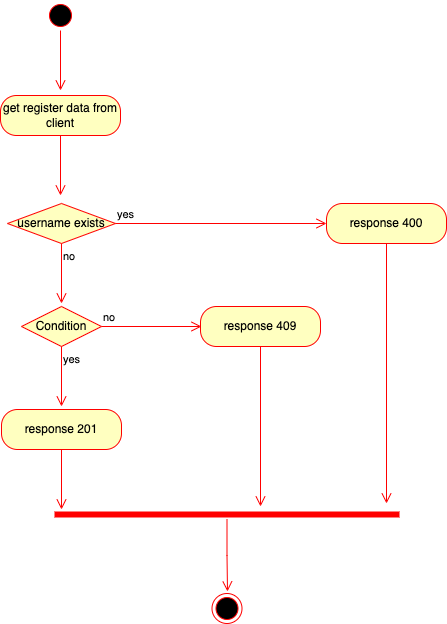

The diagram above was exported from draw.io. Its source (the exported page's mxGraphModel, read from the mxfile embedded in the PNG):
<mxGraphModel dx="908" dy="615" grid="0" gridSize="10" guides="1" tooltips="1" connect="1" arrows="1" fold="1" page="1" pageScale="1" pageWidth="850" pageHeight="1100" math="0" shadow="0">
  <root>
    <mxCell id="0" />
    <mxCell id="1" parent="0" />
    <mxCell id="qMLYia1HzVvoyH6L251O-1" value="" style="ellipse;html=1;shape=startState;fillColor=#000000;strokeColor=#ff0000;" parent="1" vertex="1">
      <mxGeometry x="409" y="219" width="30" height="30" as="geometry" />
    </mxCell>
    <mxCell id="qMLYia1HzVvoyH6L251O-2" value="" style="edgeStyle=orthogonalEdgeStyle;html=1;verticalAlign=bottom;endArrow=open;endSize=8;strokeColor=#ff0000;rounded=0;" parent="1" source="qMLYia1HzVvoyH6L251O-1" edge="1">
      <mxGeometry relative="1" as="geometry">
        <mxPoint x="424" y="309" as="targetPoint" />
      </mxGeometry>
    </mxCell>
    <mxCell id="qMLYia1HzVvoyH6L251O-3" value="get register data from client" style="rounded=1;whiteSpace=wrap;html=1;arcSize=40;fontColor=#000000;fillColor=#ffffc0;strokeColor=#ff0000;" parent="1" vertex="1">
      <mxGeometry x="364" y="314" width="120" height="40" as="geometry" />
    </mxCell>
    <mxCell id="qMLYia1HzVvoyH6L251O-4" value="" style="edgeStyle=orthogonalEdgeStyle;html=1;verticalAlign=bottom;endArrow=open;endSize=8;strokeColor=#ff0000;rounded=0;" parent="1" source="qMLYia1HzVvoyH6L251O-3" edge="1">
      <mxGeometry relative="1" as="geometry">
        <mxPoint x="424" y="414" as="targetPoint" />
      </mxGeometry>
    </mxCell>
    <mxCell id="qMLYia1HzVvoyH6L251O-10" value="username exists" style="rhombus;whiteSpace=wrap;html=1;fillColor=#ffffc0;strokeColor=#ff0000;" parent="1" vertex="1">
      <mxGeometry x="371" y="422" width="108" height="40" as="geometry" />
    </mxCell>
    <mxCell id="qMLYia1HzVvoyH6L251O-11" value="yes" style="edgeStyle=orthogonalEdgeStyle;html=1;align=left;verticalAlign=bottom;endArrow=open;endSize=8;strokeColor=#ff0000;rounded=0;entryX=0;entryY=0.5;entryDx=0;entryDy=0;" parent="1" source="qMLYia1HzVvoyH6L251O-10" target="qMLYia1HzVvoyH6L251O-27" edge="1">
      <mxGeometry x="-1" relative="1" as="geometry">
        <mxPoint x="565" y="442" as="targetPoint" />
      </mxGeometry>
    </mxCell>
    <mxCell id="qMLYia1HzVvoyH6L251O-12" value="no" style="edgeStyle=orthogonalEdgeStyle;html=1;align=left;verticalAlign=top;endArrow=open;endSize=8;strokeColor=#ff0000;rounded=0;" parent="1" source="qMLYia1HzVvoyH6L251O-10" edge="1">
      <mxGeometry x="-1" relative="1" as="geometry">
        <mxPoint x="425" y="522" as="targetPoint" />
      </mxGeometry>
    </mxCell>
    <mxCell id="qMLYia1HzVvoyH6L251O-24" value="Condition" style="rhombus;whiteSpace=wrap;html=1;fillColor=#ffffc0;strokeColor=#ff0000;" parent="1" vertex="1">
      <mxGeometry x="385" y="525" width="80" height="40" as="geometry" />
    </mxCell>
    <mxCell id="qMLYia1HzVvoyH6L251O-25" value="no" style="edgeStyle=orthogonalEdgeStyle;html=1;align=left;verticalAlign=bottom;endArrow=open;endSize=8;strokeColor=#ff0000;rounded=0;" parent="1" source="qMLYia1HzVvoyH6L251O-24" edge="1">
      <mxGeometry x="-1" relative="1" as="geometry">
        <mxPoint x="565" y="545" as="targetPoint" />
      </mxGeometry>
    </mxCell>
    <mxCell id="qMLYia1HzVvoyH6L251O-26" value="yes" style="edgeStyle=orthogonalEdgeStyle;html=1;align=left;verticalAlign=top;endArrow=open;endSize=8;strokeColor=#ff0000;rounded=0;" parent="1" source="qMLYia1HzVvoyH6L251O-24" edge="1">
      <mxGeometry x="-1" relative="1" as="geometry">
        <mxPoint x="425" y="625" as="targetPoint" />
      </mxGeometry>
    </mxCell>
    <mxCell id="qMLYia1HzVvoyH6L251O-27" value="response 400" style="rounded=1;whiteSpace=wrap;html=1;arcSize=40;fontColor=#000000;fillColor=#ffffc0;strokeColor=#ff0000;" parent="1" vertex="1">
      <mxGeometry x="690" y="422" width="120" height="40" as="geometry" />
    </mxCell>
    <mxCell id="qMLYia1HzVvoyH6L251O-28" value="" style="edgeStyle=orthogonalEdgeStyle;html=1;verticalAlign=bottom;endArrow=open;endSize=8;strokeColor=#ff0000;rounded=0;" parent="1" source="qMLYia1HzVvoyH6L251O-27" edge="1">
      <mxGeometry relative="1" as="geometry">
        <mxPoint x="750" y="722" as="targetPoint" />
      </mxGeometry>
    </mxCell>
    <mxCell id="qMLYia1HzVvoyH6L251O-29" value="response 409" style="rounded=1;whiteSpace=wrap;html=1;arcSize=40;fontColor=#000000;fillColor=#ffffc0;strokeColor=#ff0000;" parent="1" vertex="1">
      <mxGeometry x="564" y="525" width="120" height="40" as="geometry" />
    </mxCell>
    <mxCell id="qMLYia1HzVvoyH6L251O-30" value="" style="edgeStyle=orthogonalEdgeStyle;html=1;verticalAlign=bottom;endArrow=open;endSize=8;strokeColor=#ff0000;rounded=0;" parent="1" source="qMLYia1HzVvoyH6L251O-29" edge="1">
      <mxGeometry relative="1" as="geometry">
        <mxPoint x="624" y="725" as="targetPoint" />
      </mxGeometry>
    </mxCell>
    <mxCell id="qMLYia1HzVvoyH6L251O-31" value="response 201" style="rounded=1;whiteSpace=wrap;html=1;arcSize=40;fontColor=#000000;fillColor=#ffffc0;strokeColor=#ff0000;" parent="1" vertex="1">
      <mxGeometry x="365" y="628" width="120" height="40" as="geometry" />
    </mxCell>
    <mxCell id="qMLYia1HzVvoyH6L251O-32" value="" style="edgeStyle=orthogonalEdgeStyle;html=1;verticalAlign=bottom;endArrow=open;endSize=8;strokeColor=#ff0000;rounded=0;" parent="1" source="qMLYia1HzVvoyH6L251O-31" edge="1">
      <mxGeometry relative="1" as="geometry">
        <mxPoint x="425" y="728" as="targetPoint" />
      </mxGeometry>
    </mxCell>
    <mxCell id="qMLYia1HzVvoyH6L251O-33" value="" style="shape=line;html=1;strokeWidth=6;strokeColor=#ff0000;" parent="1" vertex="1">
      <mxGeometry x="418" y="728" width="345" height="10" as="geometry" />
    </mxCell>
    <mxCell id="qMLYia1HzVvoyH6L251O-34" value="" style="edgeStyle=orthogonalEdgeStyle;html=1;verticalAlign=bottom;endArrow=open;endSize=8;strokeColor=#ff0000;rounded=0;" parent="1" source="qMLYia1HzVvoyH6L251O-33" edge="1">
      <mxGeometry relative="1" as="geometry">
        <mxPoint x="591" y="810" as="targetPoint" />
      </mxGeometry>
    </mxCell>
    <mxCell id="qMLYia1HzVvoyH6L251O-35" value="" style="ellipse;html=1;shape=endState;fillColor=#000000;strokeColor=#ff0000;" parent="1" vertex="1">
      <mxGeometry x="575.5" y="812" width="30" height="30" as="geometry" />
    </mxCell>
  </root>
</mxGraphModel>